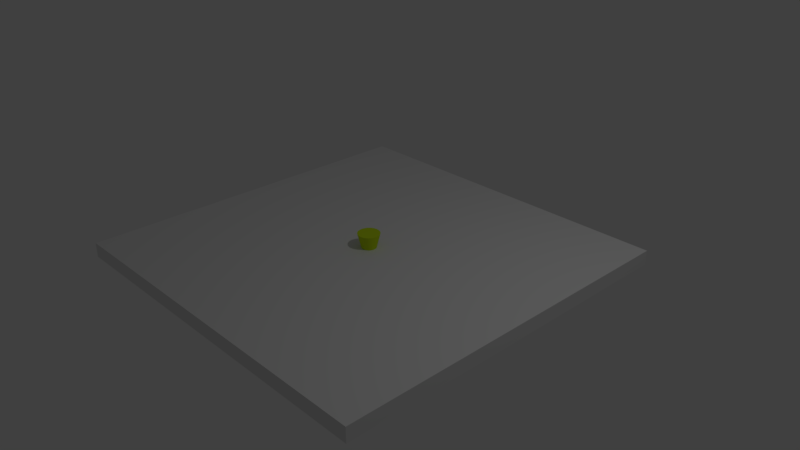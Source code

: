 # Source: MM_Sample_01.blend  (saved by Blender 2.78.0; exported with 4.5.12 LTS)
import bpy
from mathutils import Matrix  # noqa: F401  (used for matrix-valued properties, if any)

bpy.ops.wm.read_factory_settings(use_empty=True)
scene = bpy.context.scene
scene.name = 'Scene'

# ---- collections
col_collection_1 = bpy.data.collections.new('Collection 1'); scene.collection.children.link(col_collection_1)

# ---- materials (node trees are filled in below, after node groups)
mat_material_002 = bpy.data.materials.new('Material.002')
mat_material_002.alpha_threshold = 0.0
mat_material_002.use_transparent_shadow = False
mat_material_002.diffuse_color = (0.5934, 0.8, 0.01237, 1.0)
mat_material_002.roughness = 0.5

# ---- material node trees

# ---- world
world_world = bpy.data.worlds.new('World'); scene.world = world_world
world_world.color = (0.05088, 0.05088, 0.05088)
world_world.use_sun_shadow = False
world_world.sun_shadow_jitter_overblur = 0.0
world_world.cycles.sampling_method = 'MANUAL'

# ---- cameras
cam_camera = bpy.data.cameras.new('Camera')
cam_camera.clip_end = 100.0
cam_camera.lens = 35.0
cam_camera.sensor_width = 32.0
cam_camera.sensor_height = 18.0
cam_camera.ortho_scale = 7.314
cam_camera.dof.focus_distance = 0.0
cam_camera.dof.aperture_fstop = 128.0

# ---- lights
light_lamp = bpy.data.lights.new('Lamp', 'POINT')
light_lamp.transmission_factor = 0.0
light_lamp.cutoff_distance = 30.0
light_lamp.energy = 100.0
light_lamp.shadow_buffer_clip_start = 1.001
light_lamp.shadow_soft_size = 0.1
light_lamp.shadow_maximum_resolution = 0.006
light_lamp.use_absolute_resolution = True

# ---- meshes
me_cube = bpy.data.meshes.new('Cube')
me_cube.from_pydata([(-2.5, -2.5, -0.1), (-2.5, -2.5, 0.1), (-2.5, 2.5, -0.1), (-2.5, 2.5, 0.1), (2.5, -2.5, -0.1), (2.5, -2.5, 0.1), (2.5, 2.5, -0.1), (2.5, 2.5, 0.1)], [], [(0, 1, 3, 2), (2, 3, 7, 6), (6, 7, 5, 4), (4, 5, 1, 0), (2, 6, 4, 0), (7, 3, 1, 5)])
me_cube.use_remesh_preserve_volume = False
me_cube.use_remesh_preserve_attributes = False
me_cube.use_mirror_vertex_groups = False
me_cube.update()
me_cone = bpy.data.meshes.new('Cone')
me_cone.from_pydata([(2.916e-08, 0.15, 0.3), (-0.02926, 0.1471, 0.3), (-0.0574, 0.1386, 0.3), (-0.08334, 0.1247, 0.3), (-0.1061, 0.1061, 0.3), (-0.1247, 0.08334, 0.3), (-0.1386, 0.0574, 0.3), (-0.1471, 0.02926, 0.3), (-0.15, -8.012e-08, 0.3), (-2.958e-08, 9.102e-08, -0.3), (-0.1471, -0.02926, 0.3), (-0.1386, -0.0574, 0.3), (-0.1247, -0.08334, 0.3), (-0.1061, -0.1061, 0.3), (-0.08334, -0.1247, 0.3), (-0.0574, -0.1386, 0.3), (-0.02926, -0.1471, 0.3), (7.888e-08, -0.15, 0.3), (0.02926, -0.1471, 0.3), (0.0574, -0.1386, 0.3), (0.08334, -0.1247, 0.3), (0.1061, -0.1061, 0.3), (0.1247, -0.08334, 0.3), (0.1386, -0.0574, 0.3), (0.1471, -0.02926, 0.3), (0.15, 5.425e-08, 0.3), (0.1471, 0.02926, 0.3), (0.1386, 0.0574, 0.3), (0.1247, 0.08334, 0.3), (0.1061, 0.1061, 0.3), (0.08334, 0.1247, 0.3), (0.0574, 0.1386, 0.3), (0.02926, 0.1471, 0.3)], [], [(0, 9, 1), (1, 9, 2), (2, 9, 3), (3, 9, 4), (4, 9, 5), (5, 9, 6), (6, 9, 7), (7, 9, 8), (8, 9, 10), (10, 9, 11), (11, 9, 12), (12, 9, 13), (13, 9, 14), (14, 9, 15), (15, 9, 16), (16, 9, 17), (17, 9, 18), (18, 9, 19), (19, 9, 20), (20, 9, 21), (21, 9, 22), (22, 9, 23), (23, 9, 24), (24, 9, 25), (25, 9, 26), (26, 9, 27), (27, 9, 28), (28, 9, 29), (29, 9, 30), (30, 9, 31), (31, 9, 32), (32, 9, 0), (0, 1, 2, 3, 4, 5, 6, 7, 8, 10, 11, 12, 13, 14, 15, 16, 17, 18, 19, 20, 21, 22, 23, 24, 25, 26, 27, 28, 29, 30, 31, 32)])
me_cone.materials.append(mat_material_002)
me_cone.use_remesh_preserve_volume = False
me_cone.use_remesh_preserve_attributes = False
me_cone.use_mirror_vertex_groups = False
me_cone.update()

# ---- objects
ob_target = bpy.data.objects.new('target', me_cube)
ob_cone_tool = bpy.data.objects.new('cone_tool', me_cone)
ob_lamp = bpy.data.objects.new('Lamp', light_lamp)
ob_camera = bpy.data.objects.new('Camera', cam_camera)

# ---- transforms, parenting, visibility, modifiers, constraints
ob_target.location = (0.0, 0.0, 0.0)
ob_target.lineart.crease_threshold = 0.0
ob_cone_tool.location = (0.0, 0.0, 0.0)
ob_cone_tool.lineart.crease_threshold = 0.0
ob_lamp.location = (4.076, 1.005, 5.904)
ob_lamp.rotation_euler = (0.6503, 0.05522, 1.866)
ob_lamp.lock_rotations_4d = False
ob_lamp.empty_display_type = 'ARROWS'
ob_lamp.color = (0.0, 0.0, 0.0, 0.0)
ob_lamp.hide_viewport = True
ob_lamp.lineart.crease_threshold = 0.0
ob_camera.location = (7.481, -6.508, 5.344)
ob_camera.rotation_euler = (1.109, 0.0, 0.8149)
ob_camera.lock_rotations_4d = False
ob_camera.empty_display_type = 'ARROWS'
ob_camera.color = (0.0, 0.0, 0.0, 0.0)
ob_camera.hide_viewport = True
ob_camera.display_type = 'WIRE'
ob_camera.lineart.crease_threshold = 0.0

# ---- collection membership
col_collection_1.objects.link(ob_target)
col_collection_1.objects.link(ob_cone_tool)
col_collection_1.objects.link(ob_lamp)
col_collection_1.objects.link(ob_camera)

# ---- scene / render settings (as saved in the file)
scene.camera = ob_camera
scene.frame_start = 1; scene.frame_end = 250; scene.frame_set(1)
scene.render.engine = 'BLENDER_EEVEE_NEXT'
scene.render.resolution_percentage = 50
scene.render.dither_intensity = 0.0
scene.cycles.use_denoising = False
scene.cycles.samples = 128
scene.cycles.sampling_pattern = 'TABULATED_SOBOL'
scene.cycles.light_sampling_threshold = 0.0
scene.cycles.use_adaptive_sampling = False
scene.cycles.use_light_tree = False
scene.cycles.blur_glossy = 0.0
scene.cycles.sample_clamp_indirect = 0.0
scene.view_settings.view_transform = 'Standard'
bpy.context.view_layer.update()

